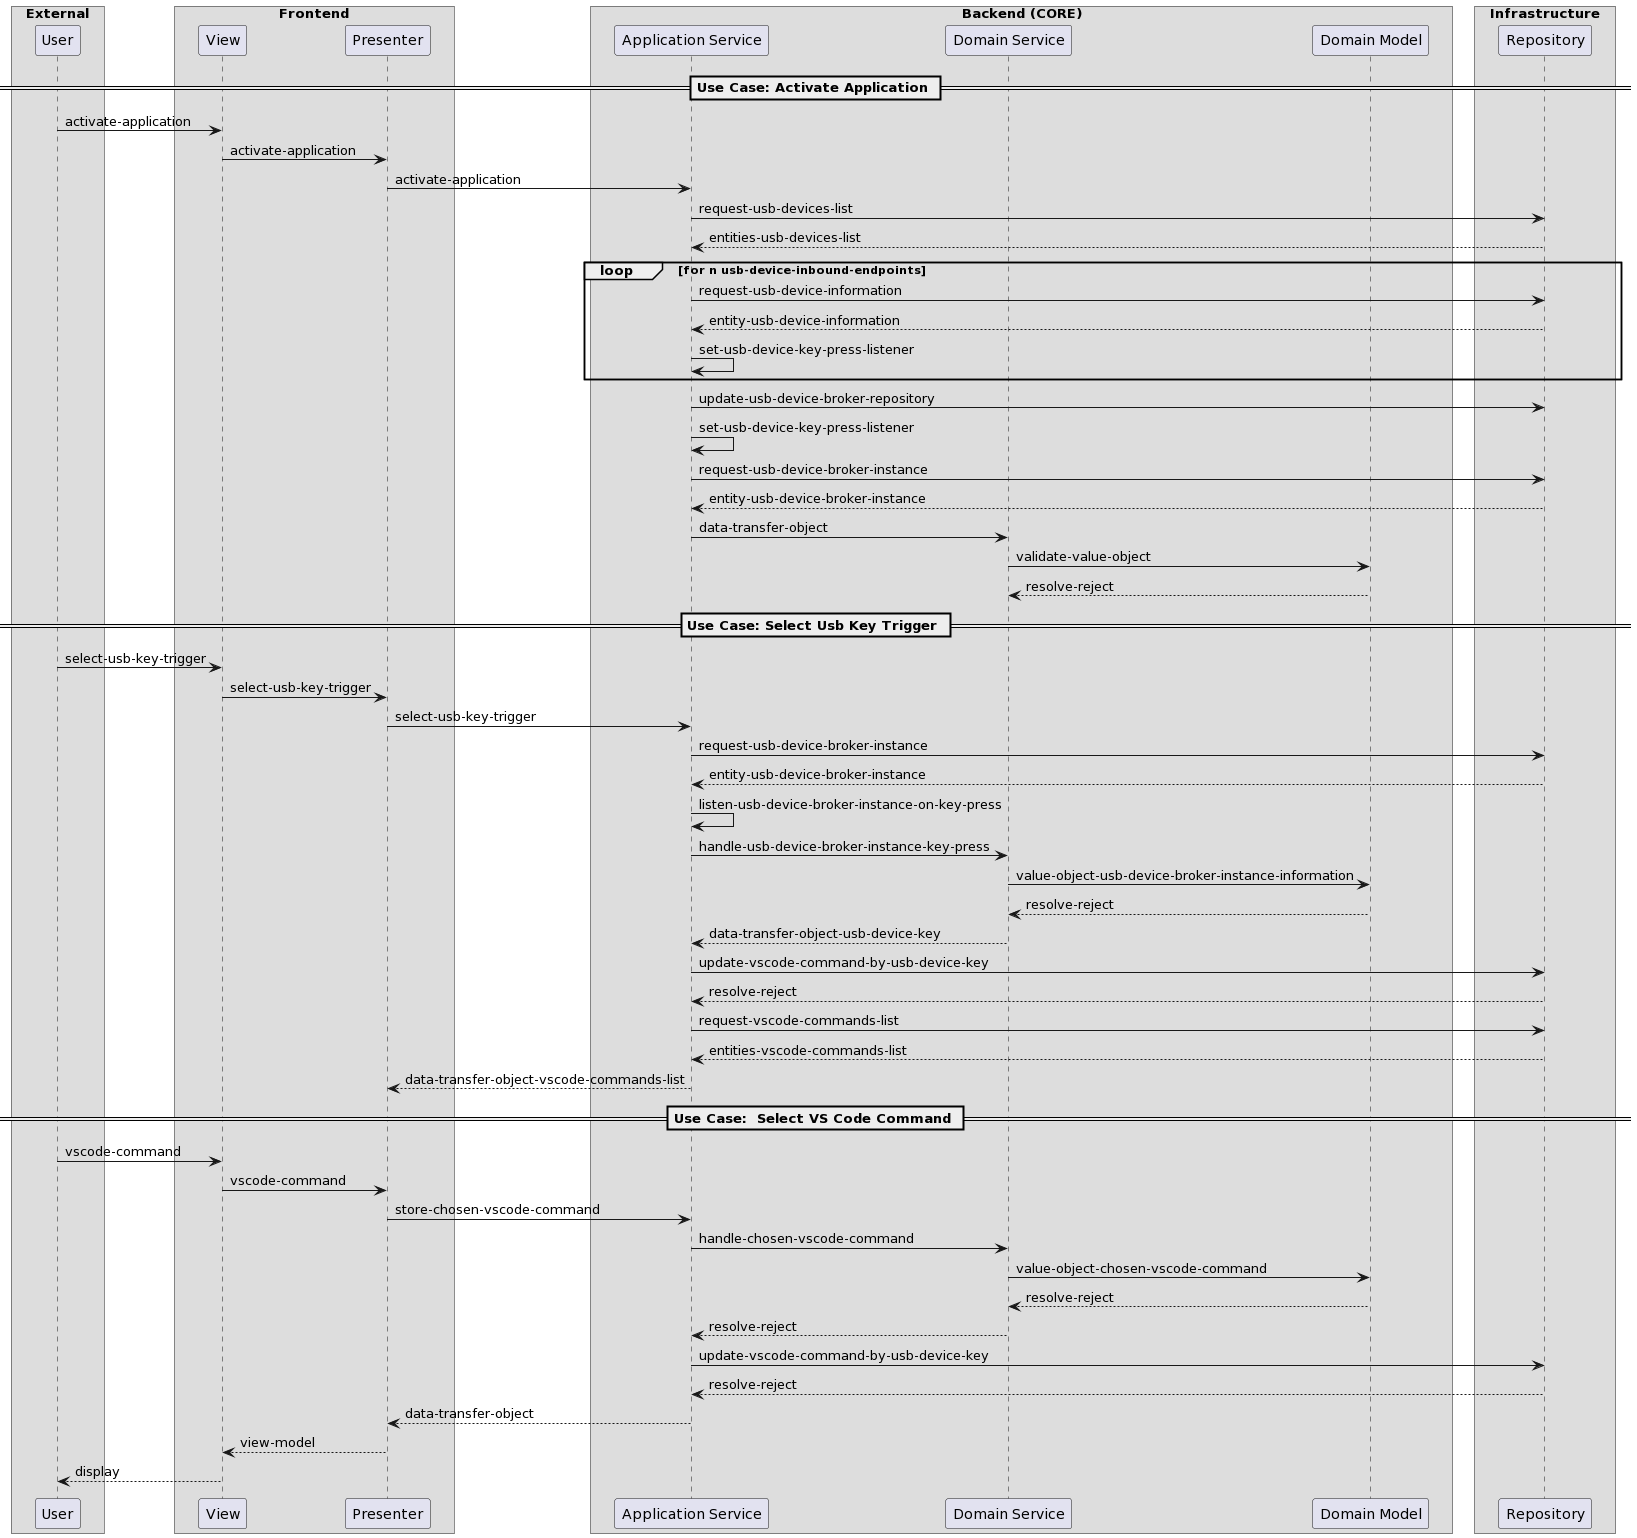

The diagram above was rendered by PlantUML. Its source (embedded in the PNG):
@startuml
skinparam ParticipantPadding 20
skinparam BoxPadding 10

box "External"
participant "User"
end box

box "Frontend"
participant View
participant Presenter
end box

box "Backend (CORE)"
participant "Application Service"
participant "Domain Service"
participant "Domain Model"
endBox

box "Infrastructure"
participant Repository
end box
''''''''''''''''''''''''''''''''''''''''''''''''''''''''''''''''''''''''''''''''''''''''''''''''''''''''''''''''''''


















== Use Case: Activate Application ==

User -> View : activate-application

View -> Presenter : activate-application

Presenter -> "Application Service" : activate-application

"Application Service" ->  Repository : request-usb-devices-list
"Application Service" <-- Repository : entities-usb-devices-list

loop for n usb-device-inbound-endpoints
"Application Service" ->  Repository : request-usb-device-information
"Application Service" <-- Repository : entity-usb-device-information
"Application Service" -> "Application Service" : set-usb-device-key-press-listener
end

"Application Service" ->  Repository : update-usb-device-broker-repository

"Application Service" ->  "Application Service" : set-usb-device-key-press-listener

"Application Service" ->  Repository : request-usb-device-broker-instance
"Application Service" <-- Repository : entity-usb-device-broker-instance

"Application Service" -> "Domain Service" : data-transfer-object

"Domain Service" ->  "Domain Model" : validate-value-object
"Domain Service" <-- "Domain Model" : resolve-reject
''''''''''''''''''''''''''''''''''''''''''''''''''''''''''''''''''''''''''''''''''''''''''''''''''''''''''''''''''''

















== Use Case: Select Usb Key Trigger ==

User -> View : select-usb-key-trigger

View -> Presenter : select-usb-key-trigger

Presenter -> "Application Service" : select-usb-key-trigger

"Application Service" ->  Repository : request-usb-device-broker-instance
"Application Service" <-- Repository : entity-usb-device-broker-instance

"Application Service" -> "Application Service" : listen-usb-device-broker-instance-on-key-press

"Application Service" -> "Domain Service" : handle-usb-device-broker-instance-key-press

"Domain Service" ->  "Domain Model" : value-object-usb-device-broker-instance-information
"Domain Service" <-- "Domain Model" : resolve-reject

"Application Service" <-- "Domain Service" : data-transfer-object-usb-device-key

"Application Service" -> Repository : update-vscode-command-by-usb-device-key
"Application Service" <-- Repository : resolve-reject

"Application Service" -> Repository : request-vscode-commands-list
"Application Service" <-- Repository : entities-vscode-commands-list

Presenter <-- "Application Service" : data-transfer-object-vscode-commands-list
''''''''''''''''''''''''''''''''''''''''''''''''''''''''''''''''''''''''''''''''''''''''''''''''''''''''''''''''''''


















== Use Case:  Select VS Code Command ==

User -> View : vscode-command

View -> Presenter : vscode-command

Presenter -> "Application Service" : store-chosen-vscode-command

"Application Service" -> "Domain Service" : handle-chosen-vscode-command

"Domain Service" ->  "Domain Model" : value-object-chosen-vscode-command
"Domain Service" <-- "Domain Model" : resolve-reject

"Application Service" <-- "Domain Service" : resolve-reject

"Application Service" ->  "Repository" : update-vscode-command-by-usb-device-key
"Application Service" <-- "Repository" : resolve-reject

Presenter <-- "Application Service" : data-transfer-object

View <-- Presenter : view-model

User <-- View : display
@enduml